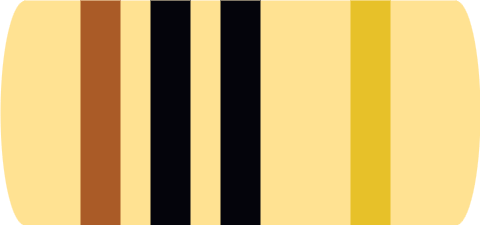

The diagram above was exported from draw.io. Its source (the exported page's mxGraphModel, read from the mxfile embedded in the PNG):
<mxGraphModel dx="739" dy="479" grid="1" gridSize="10" guides="1" tooltips="1" connect="1" arrows="1" fold="1" page="1" pageScale="1" pageWidth="500" pageHeight="500" math="0" shadow="0">
  <root>
    <mxCell id="0" />
    <mxCell id="1" parent="0" />
    <mxCell id="CTF7-eztzGlY52Pc0kpW-11" value="" style="rounded=0;whiteSpace=wrap;html=1;fillColor=light-dark(#FFE292,#FFE292);strokeColor=none;" vertex="1" parent="1">
      <mxGeometry x="34" y="137" width="432" height="225" as="geometry" />
    </mxCell>
    <mxCell id="CTF7-eztzGlY52Pc0kpW-13" value="" style="verticalLabelPosition=bottom;verticalAlign=top;html=1;shape=mxgraph.basic.half_circle;rotation=90;fillColor=light-dark(#FFE292,#FFE292);strokeColor=none;" vertex="1" parent="1">
      <mxGeometry x="-90" y="237" width="225" height="25" as="geometry" />
    </mxCell>
    <mxCell id="CTF7-eztzGlY52Pc0kpW-14" value="" style="verticalLabelPosition=bottom;verticalAlign=top;html=1;shape=mxgraph.basic.half_circle;rotation=-90;fillColor=light-dark(#FFE292,#FFE292);strokeColor=none;" vertex="1" parent="1">
      <mxGeometry x="365" y="237" width="225" height="25" as="geometry" />
    </mxCell>
    <mxCell id="CTF7-eztzGlY52Pc0kpW-17" value="" style="rounded=0;whiteSpace=wrap;html=1;fillColor=#AA5B27;strokeColor=none;" vertex="1" parent="1">
      <mxGeometry x="90" y="137" width="40" height="225" as="geometry" />
    </mxCell>
    <mxCell id="CTF7-eztzGlY52Pc0kpW-18" value="" style="rounded=0;whiteSpace=wrap;html=1;fillColor=#04040B;strokeColor=none;" vertex="1" parent="1">
      <mxGeometry x="160" y="137" width="40" height="225" as="geometry" />
    </mxCell>
    <mxCell id="CTF7-eztzGlY52Pc0kpW-19" value="" style="rounded=0;whiteSpace=wrap;html=1;fillColor=#04040B;strokeColor=none;" vertex="1" parent="1">
      <mxGeometry x="230" y="137" width="40" height="225" as="geometry" />
    </mxCell>
    <mxCell id="CTF7-eztzGlY52Pc0kpW-20" value="" style="rounded=0;whiteSpace=wrap;html=1;fillColor=#E7C129;strokeColor=none;" vertex="1" parent="1">
      <mxGeometry x="360" y="137" width="40" height="225" as="geometry" />
    </mxCell>
  </root>
</mxGraphModel>